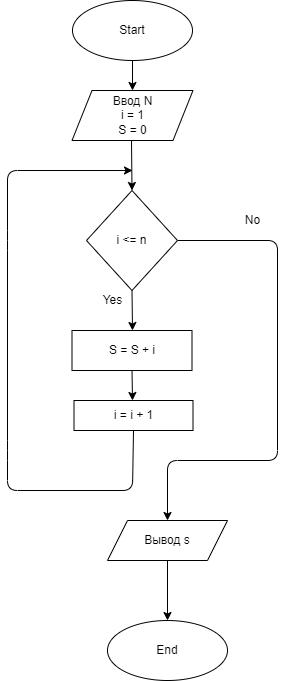

The diagram above was exported from draw.io. Its source (the exported page's mxGraphModel, read from the mxfile embedded in the PNG):
<mxGraphModel dx="451" dy="473" grid="1" gridSize="10" guides="1" tooltips="1" connect="1" arrows="1" fold="1" page="1" pageScale="1" pageWidth="827" pageHeight="1169" math="0" shadow="0">
  <root>
    <mxCell id="0" />
    <mxCell id="1" parent="0" />
    <mxCell id="4" style="edgeStyle=none;html=1;exitX=0.5;exitY=1;exitDx=0;exitDy=0;entryX=0.5;entryY=0;entryDx=0;entryDy=0;" parent="1" source="2" target="3" edge="1">
      <mxGeometry relative="1" as="geometry" />
    </mxCell>
    <mxCell id="2" value="Start" style="ellipse;whiteSpace=wrap;html=1;" parent="1" vertex="1">
      <mxGeometry x="355" y="160" width="120" height="60" as="geometry" />
    </mxCell>
    <mxCell id="3" value="Ввод N&lt;br&gt;i = 1&lt;br&gt;S = 0" style="shape=parallelogram;perimeter=parallelogramPerimeter;whiteSpace=wrap;html=1;fixedSize=1;" parent="1" vertex="1">
      <mxGeometry x="354.5" y="250" width="121" height="50" as="geometry" />
    </mxCell>
    <mxCell id="15" style="edgeStyle=none;html=1;exitX=0.5;exitY=1;exitDx=0;exitDy=0;entryX=0.5;entryY=0;entryDx=0;entryDy=0;" parent="1" target="7" edge="1">
      <mxGeometry relative="1" as="geometry">
        <mxPoint x="414" y="300" as="sourcePoint" />
      </mxGeometry>
    </mxCell>
    <mxCell id="12" value="" style="edgeStyle=none;html=1;exitX=0.5;exitY=1;exitDx=0;exitDy=0;" parent="1" source="7" edge="1">
      <mxGeometry relative="1" as="geometry">
        <mxPoint x="415" y="490" as="targetPoint" />
      </mxGeometry>
    </mxCell>
    <mxCell id="17" style="edgeStyle=none;html=1;exitX=1;exitY=0.5;exitDx=0;exitDy=0;" parent="1" source="7" target="16" edge="1">
      <mxGeometry relative="1" as="geometry">
        <Array as="points">
          <mxPoint x="560" y="400" />
          <mxPoint x="560" y="620" />
          <mxPoint x="450" y="620" />
        </Array>
      </mxGeometry>
    </mxCell>
    <mxCell id="7" value="i &amp;lt;= n" style="rhombus;whiteSpace=wrap;html=1;" parent="1" vertex="1">
      <mxGeometry x="369" y="350" width="91" height="100" as="geometry" />
    </mxCell>
    <mxCell id="14" style="edgeStyle=none;html=1;exitX=0.5;exitY=1;exitDx=0;exitDy=0;" parent="1" source="21" edge="1">
      <mxGeometry relative="1" as="geometry">
        <mxPoint x="415" y="650" as="sourcePoint" />
        <mxPoint x="415" y="330" as="targetPoint" />
        <Array as="points">
          <mxPoint x="415" y="650" />
          <mxPoint x="290" y="650" />
          <mxPoint x="290" y="610" />
          <mxPoint x="290" y="400" />
          <mxPoint x="290" y="330" />
        </Array>
      </mxGeometry>
    </mxCell>
    <mxCell id="20" style="edgeStyle=none;html=1;exitX=0.5;exitY=1;exitDx=0;exitDy=0;" parent="1" source="11" edge="1">
      <mxGeometry relative="1" as="geometry">
        <mxPoint x="415" y="560" as="targetPoint" />
      </mxGeometry>
    </mxCell>
    <mxCell id="11" value="S = S + i" style="whiteSpace=wrap;html=1;" parent="1" vertex="1">
      <mxGeometry x="354.5" y="490" width="120" height="40" as="geometry" />
    </mxCell>
    <mxCell id="13" value="Yes" style="text;html=1;align=center;verticalAlign=middle;resizable=0;points=[];autosize=1;strokeColor=none;fillColor=none;" parent="1" vertex="1">
      <mxGeometry x="380" y="450" width="30" height="20" as="geometry" />
    </mxCell>
    <mxCell id="18" style="edgeStyle=none;html=1;exitX=0.5;exitY=1;exitDx=0;exitDy=0;" parent="1" source="16" edge="1">
      <mxGeometry relative="1" as="geometry">
        <mxPoint x="450" y="780" as="targetPoint" />
      </mxGeometry>
    </mxCell>
    <mxCell id="16" value="Вывод s" style="shape=parallelogram;perimeter=parallelogramPerimeter;whiteSpace=wrap;html=1;fixedSize=1;" parent="1" vertex="1">
      <mxGeometry x="390" y="680" width="120" height="40" as="geometry" />
    </mxCell>
    <mxCell id="19" value="End" style="ellipse;whiteSpace=wrap;html=1;" parent="1" vertex="1">
      <mxGeometry x="390" y="780" width="120" height="60" as="geometry" />
    </mxCell>
    <mxCell id="21" value="i = i + 1" style="whiteSpace=wrap;html=1;" parent="1" vertex="1">
      <mxGeometry x="356.5" y="560" width="119" height="30" as="geometry" />
    </mxCell>
    <mxCell id="22" value="No" style="text;html=1;align=center;verticalAlign=middle;resizable=0;points=[];autosize=1;strokeColor=none;fillColor=none;" vertex="1" parent="1">
      <mxGeometry x="520" y="370" width="30" height="20" as="geometry" />
    </mxCell>
  </root>
</mxGraphModel>